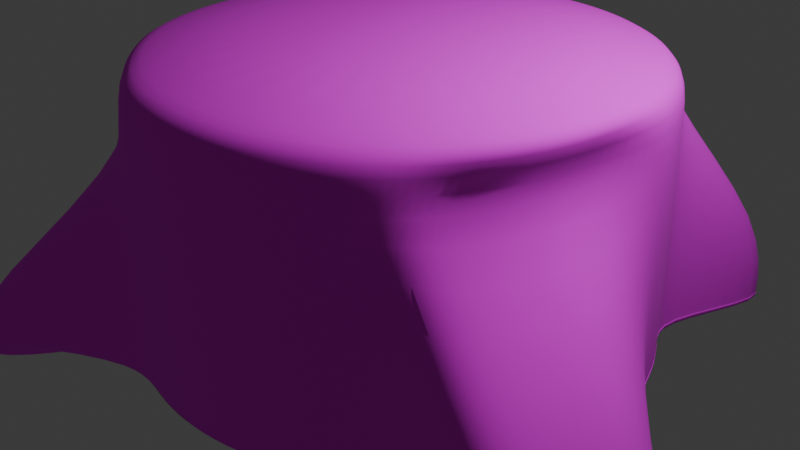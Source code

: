 # Source: Stump.blend  (saved by Blender 4.1.24; exported with 4.5.12 LTS)
import bpy
from mathutils import Matrix  # noqa: F401  (used for matrix-valued properties, if any)

bpy.ops.wm.read_factory_settings(use_empty=True)
scene = bpy.context.scene
scene.name = 'Scene'

# ---- collections
col_collection = bpy.data.collections.new('Collection'); scene.collection.children.link(col_collection)

# ---- images (referenced by path relative to the original .blend; pixels are not part of the script)
import os
ASSET_DIR = os.environ.get("B2B_ASSET_DIR", "")  # directory of the original .blend (textures are referenced by path, not embedded)
HERE = os.path.dirname(os.path.abspath(__file__))  # packed textures are extracted next to this script under _unpacked/

def load_image(name, relpath, width, height, colorspace="sRGB"):
    """Load a texture the original file referenced (path relative to the .blend, or extracted next to this script)."""
    p = next((c for c in (os.path.join(HERE, relpath), os.path.join(ASSET_DIR, relpath)) if relpath and os.path.exists(c)), "")
    if p:
        img = bpy.data.images.load(p, check_existing=True)
        img.name = name
    else:  # same state as the original file: an image datablock whose file is absent (Cycles renders it pink)
        img = bpy.data.images.new(name, width, height)
        img.source = "FILE"
        img.filepath = "//" + (relpath or name)
    img.colorspace_settings.name = colorspace
    return img
img_stump_png = load_image('stump.png', 'stump.png', 1024, 1024, 'sRGB')

# ---- materials (node trees are filled in below, after node groups)
mat_material = bpy.data.materials.new('Material')
mat_material.use_transparent_shadow = False

# ---- material node trees
mat_material.use_nodes = True; mat_material.node_tree.nodes.clear()
_N = mat_material.node_tree.nodes; _L = mat_material.node_tree.links
n0 = _N.new('ShaderNodeBsdfPrincipled'); n0.name = 'Principled BSDF'; n0.location = (10, 300)
n0.inputs[2].default_value = 1.0
n1 = _N.new('ShaderNodeOutputMaterial'); n1.name = 'Material Output'; n1.location = (300, 300)
n2 = _N.new('ShaderNodeTexImage'); n2.name = 'Image Texture'; n2.location = (-280, 280)
n2.image = img_stump_png
n2.interpolation = 'Closest'
_L.new(n0.outputs[0], n1.inputs[0])
_L.new(n2.outputs[0], n0.inputs[0])
n1.is_active_output = True

# ---- world
world_world = bpy.data.worlds.new('World'); scene.world = world_world
world_world.use_nodes = True; world_world.node_tree.nodes.clear()
_N = world_world.node_tree.nodes; _L = world_world.node_tree.links
n0 = _N.new('ShaderNodeOutputWorld'); n0.name = 'World Output'; n0.location = (300, 300)
n1 = _N.new('ShaderNodeBackground'); n1.name = 'Background'; n1.location = (10, 300)
n1.inputs[0].default_value = (0.05088, 0.05088, 0.05088, 1.0)
_L.new(n1.outputs[0], n0.inputs[0])
n0.is_active_output = True
world_world.color = (0.05088, 0.05088, 0.05088)
world_world.use_sun_shadow = False
world_world.sun_shadow_jitter_overblur = 0.0

# ---- cameras
cam_camera = bpy.data.cameras.new('Camera')
cam_camera.clip_end = 100.0
cam_camera.ortho_scale = 7.314

# ---- lights
light_light = bpy.data.lights.new('Light', 'POINT')
light_light.transmission_factor = 0.0
light_light.use_soft_falloff = False
light_light.energy = 1000.0
light_light.shadow_soft_size = 0.1
light_light.shadow_maximum_resolution = 0.006
light_light.use_absolute_resolution = True

# ---- meshes
me_cylinder = bpy.data.meshes.new('Cylinder')
me_cylinder.from_pydata([(0.0, 1.0, -1.0), (0.0, 1.0, 1.0), (0.1951, 0.9808, -1.0), (0.1951, 0.9808, 1.0), (0.6728, 1.477, -1.256), (0.3827, 0.9239, 1.0), (0.8457, 1.385, -1.256), (0.5556, 0.8315, 1.0), (0.7071, 0.7071, -1.0), (0.7071, 0.7071, 1.0), (0.8315, 0.5556, -1.0), (0.8315, 0.5556, 1.0), (0.9239, 0.3827, -1.0), (0.9239, 0.3827, 1.0), (0.9808, 0.1951, -1.0), (0.9808, 0.1951, 1.0), (1.503, -0.2799, -0.9421), (0.8314, -0.004919, 0.914), (1.484, -0.475, -0.9421), (0.8122, -0.2, 0.914), (1.427, -0.6626, -0.9421), (0.7553, -0.3876, 0.914), (1.334, -0.8355, -0.9421), (0.6629, -0.5605, 0.914), (0.7071, -0.7071, -1.0), (0.7071, -0.7071, 1.0), (0.5556, -0.8315, -1.0), (0.5556, -0.8315, 1.0), (0.3827, -0.9239, -1.0), (0.3827, -0.9239, 1.0), (0.1951, -0.9808, -1.0), (0.1951, -0.9808, 1.0), (0.0, -1.0, -1.0), (0.0, -1.0, 1.0), (-0.1951, -0.9808, -1.0), (-0.1951, -0.9808, 1.0), (-0.3827, -0.9239, -1.0), (-0.3827, -0.9239, 1.0), (-1.077, -1.323, -1.102), (-0.4694, -0.7741, 0.7319), (-1.229, -1.199, -1.102), (-0.621, -0.6497, 0.7319), (-0.8315, -0.5556, -1.0), (-0.8315, -0.5556, 1.0), (-0.9239, -0.3827, -1.0), (-0.9239, -0.3827, 1.0), (-0.9808, -0.1951, -1.0), (-0.9808, -0.1951, 1.0), (-1.0, 0.0, -1.0), (-1.0, 0.0, 1.0), (-0.9808, 0.1951, -1.0), (-0.9808, 0.1951, 1.0), (-1.405, 0.7608, -1.096), (-0.8276, 0.2435, 0.6855), (-1.313, 0.9336, -1.096), (-0.7352, 0.4164, 0.6855), (-1.189, 1.085, -1.096), (-0.6108, 0.568, 0.6855), (-0.5556, 0.8315, -1.0), (-0.5556, 0.8315, 1.0), (-0.3827, 0.9239, -1.0), (-0.3827, 0.9239, 1.0), (-0.1951, 0.9808, -1.0), (-0.1951, 0.9808, 1.0), (0.0, 1.0, -0.1933), (0.1951, 0.9808, -0.1933), (0.6728, 1.477, -0.4493), (0.8457, 1.385, -0.4493), (0.7071, 0.7071, -0.1933), (0.8315, 0.5556, -0.1933), (0.9239, 0.3827, -0.1933), (0.9808, 0.1951, -0.1933), (1.334, -0.2848, -0.2214), (1.315, -0.4799, -0.2214), (1.258, -0.6675, -0.2214), (1.166, -0.8404, -0.2214), (0.7071, -0.7071, -0.1933), (0.5556, -0.8315, -0.1933), (0.3827, -0.9239, -0.1933), (0.1951, -0.9808, -0.1933), (0.0, -1.0, -0.1933), (-0.1951, -0.9808, -0.1933), (-0.3827, -0.9239, -0.1933), (-0.991, -1.266, -0.564), (-1.143, -1.141, -0.564), (-0.8315, -0.5556, -0.1933), (-0.9239, -0.3827, -0.1933), (-0.9808, -0.1951, -0.1933), (-1.0, 0.0, -0.1933), (-0.9808, 0.1951, -0.1933), (-1.309, 0.6216, -0.6038), (-1.217, 0.7945, -0.6038), (-1.092, 0.946, -0.6038), (-0.5556, 0.8315, -0.1933), (-0.3827, 0.9239, -0.1933), (-0.1951, 0.9808, -0.1933), (0.1951, 0.9808, 1.436), (1.773e-09, 1.0, 1.436), (0.3827, 0.9239, 1.436), (0.5556, 0.8315, 1.436), (0.7071, 0.7071, 1.436), (0.8315, 0.5556, 1.436), (0.9239, 0.3827, 1.436), (0.9808, 0.1951, 1.436), (1.0, 0.0, 1.436), (0.9808, -0.1951, 1.436), (0.9239, -0.3827, 1.436), (0.8315, -0.5556, 1.436), (0.7071, -0.7071, 1.436), (0.5556, -0.8315, 1.436), (0.3827, -0.9239, 1.436), (0.1951, -0.9808, 1.436), (1.773e-09, -1.0, 1.436), (-0.1951, -0.9808, 1.436), (-0.3827, -0.9239, 1.436), (-0.5556, -0.8315, 1.436), (-0.7071, -0.7071, 1.436), (-0.8315, -0.5556, 1.436), (-0.9239, -0.3827, 1.436), (-0.9808, -0.1951, 1.436), (-1.0, 0.0, 1.436), (-0.9808, 0.1951, 1.436), (-0.9239, 0.3827, 1.436), (-0.8315, 0.5556, 1.436), (-0.7071, 0.7071, 1.436), (-0.5556, 0.8315, 1.436), (-0.3827, 0.9239, 1.436), (-0.1951, 0.9808, 1.436), (0.001791, 1.0, -0.9116), (0.1969, 0.9808, -0.9116), (0.6746, 1.477, -1.168), (0.8475, 1.385, -1.168), (0.7089, 0.7071, -0.9116), (0.8333, 0.5556, -0.9116), (0.9257, 0.3827, -0.9116), (0.9826, 0.1951, -0.9116), (1.482, -0.2082, -1.447), (1.463, -0.4033, -1.447), (1.406, -0.5909, -1.447), (1.314, -0.7638, -1.447), (0.7089, -0.7071, -0.9116), (0.5574, -0.8315, -0.9116), (0.3845, -0.9239, -0.9116), (0.1969, -0.9808, -0.9116), (0.001791, -1.0, -0.9116), (-0.1933, -0.9808, -0.9116), (-0.3809, -0.9239, -0.9116), (-0.5538, -0.8315, -0.9116), (-0.7053, -0.7071, -0.9116), (-0.8297, -0.5556, -0.9116), (-0.9221, -0.3827, -0.9116), (-0.979, -0.1951, -0.9116), (-0.9982, 1.432e-07, -0.9116), (-0.979, 0.1951, -0.9116), (-1.404, 0.7608, -1.008), (-1.311, 0.9336, -1.008), (-1.187, 1.085, -1.008), (-0.5538, 0.8315, -0.9116), (-0.3809, 0.9239, -0.9116), (-0.1933, 0.9808, -0.9116), (0.1698, 0.8537, 1.491), (-1.201e-09, 0.8704, 1.491), (0.3331, 0.8041, 1.491), (0.4836, 0.7237, 1.491), (0.6155, 0.6155, 1.491), (0.7237, 0.4836, 1.491), (0.8041, 0.3331, 1.491), (0.8537, 0.1698, 1.491), (0.8704, 0.0, 1.491), (0.8537, -0.1698, 1.491), (0.8041, -0.3331, 1.491), (0.7237, -0.4836, 1.491), (0.6155, -0.6155, 1.491), (0.4836, -0.7237, 1.491), (0.3331, -0.8041, 1.491), (0.1698, -0.8537, 1.491), (-1.201e-09, -0.8704, 1.491), (-0.1698, -0.8537, 1.491), (-0.3331, -0.8041, 1.491), (-0.4836, -0.7237, 1.491), (-0.6155, -0.6155, 1.491), (-0.7237, -0.4836, 1.491), (-0.8041, -0.3331, 1.491), (-0.8537, -0.1698, 1.491), (-0.8704, 0.0, 1.491), (-0.8537, 0.1698, 1.491), (-0.8041, 0.3331, 1.491), (-0.7237, 0.4836, 1.491), (-0.6155, 0.6155, 1.491), (-0.4836, 0.7237, 1.491), (-0.3331, 0.8041, 1.491), (-0.1698, 0.8537, 1.491), (0.1192, 0.5992, 1.607), (3.253e-09, 0.6109, 1.607), (0.2338, 0.5644, 1.607), (0.3394, 0.5079, 1.607), (0.432, 0.432, 1.607), (0.5079, 0.3394, 1.607), (0.5644, 0.2338, 1.607), (0.5992, 0.1192, 1.607), (0.6109, -2.487e-09, 1.607), (0.5992, -0.1192, 1.607), (0.5644, -0.2338, 1.607), (0.5079, -0.3394, 1.607), (0.432, -0.432, 1.607), (0.3394, -0.5079, 1.607), (0.2338, -0.5644, 1.607), (0.1192, -0.5992, 1.607), (3.253e-09, -0.6109, 1.607), (-0.1192, -0.5992, 1.607), (-0.2338, -0.5644, 1.607), (-0.3394, -0.5079, 1.607), (-0.432, -0.432, 1.607), (-0.5079, -0.3394, 1.607), (-0.5644, -0.2338, 1.607), (-0.5992, -0.1192, 1.607), (-0.6109, -2.487e-09, 1.607), (-0.5992, 0.1192, 1.607), (-0.5644, 0.2338, 1.607), (-0.5079, 0.3394, 1.607), (-0.432, 0.432, 1.607), (-0.3394, 0.5079, 1.607), (-0.2338, 0.5644, 1.607), (-0.1192, 0.5992, 1.607), (0.001791, 1.0, -0.9116), (0.1969, 0.9808, -0.9116), (0.6746, 1.477, -1.168), (0.8475, 1.385, -1.168), (0.7089, 0.7071, -0.9116), (0.8333, 0.5556, -0.9116), (0.9257, 0.3827, -0.9116), (0.9826, 0.1951, -0.9116), (1.482, -0.2082, -1.447), (1.463, -0.4033, -1.447), (1.406, -0.5909, -1.447), (1.314, -0.7638, -1.447), (0.7089, -0.7071, -0.9116), (0.5574, -0.8315, -0.9116), (0.3845, -0.9239, -0.9116), (0.1969, -0.9808, -0.9116), (0.001791, -1.0, -0.9116), (-0.1933, -0.9808, -0.9116), (-0.3809, -0.9239, -0.9116), (-0.5538, -0.8315, -0.9116), (-0.7053, -0.7071, -0.9116), (-0.8297, -0.5556, -0.9116), (-0.9221, -0.3827, -0.9116), (-0.979, -0.1951, -0.9116), (-0.9982, 1.432e-07, -0.9116), (-0.979, 0.1951, -0.9116), (-1.404, 0.7608, -1.008), (-1.311, 0.9336, -1.008), (-1.187, 1.085, -1.008), (-0.5538, 0.8315, -0.9116), (-0.3809, 0.9239, -0.9116), (-0.1933, 0.9808, -0.9116), (-1.072, -1.317, -1.333), (-1.224, -1.192, -1.333), (-0.5517, -0.8274, -1.032), (-0.7033, -0.7031, -1.032), (0.003849, 1.004, -1.032), (0.1989, 0.9848, -1.032), (0.6766, 1.482, -1.288), (0.8495, 1.389, -1.288), (0.711, 0.7112, -1.032), (0.8353, 0.5596, -1.032), (0.9277, 0.3867, -1.032), (0.9846, 0.1991, -1.032), (1.484, -0.2042, -1.568), (1.465, -0.3993, -1.568), (1.408, -0.5869, -1.568), (1.316, -0.7598, -1.568), (0.711, -0.7031, -1.032), (0.5594, -0.8274, -1.032), (0.3865, -0.9198, -1.032), (0.1989, -0.9767, -1.032), (0.003849, -0.9959, -1.032), (-0.1912, -0.9767, -1.032), (-0.3788, -0.9198, -1.032), (-0.5517, -0.8274, -1.032), (-0.7033, -0.7031, -1.032), (-0.8276, -0.5515, -1.032), (-0.92, -0.3786, -1.032), (-0.9769, -0.191, -1.032), (-0.9962, 0.004056, -1.032), (-0.9769, 0.1991, -1.032), (-1.401, 0.7648, -1.128), (-1.309, 0.9377, -1.128), (-1.185, 1.089, -1.128), (-0.5517, 0.8355, -1.032), (-0.3788, 0.9279, -1.032), (-0.1912, 0.9848, -1.032)], [], [(64, 1, 3, 65), (65, 3, 5, 66), (66, 5, 7, 67), (67, 7, 9, 68), (68, 9, 11, 69), (69, 11, 13, 70), (70, 13, 15, 71), (71, 15, 17, 72), (72, 17, 19, 73), (73, 19, 21, 74), (74, 21, 23, 75), (75, 23, 25, 76), (76, 25, 27, 77), (77, 27, 29, 78), (78, 29, 31, 79), (79, 31, 33, 80), (80, 33, 35, 81), (81, 35, 37, 82), (82, 37, 39, 83), (83, 39, 41, 84), (84, 41, 43, 85), (85, 43, 45, 86), (86, 45, 47, 87), (87, 47, 49, 88), (88, 49, 51, 89), (89, 51, 53, 90), (90, 53, 55, 91), (91, 55, 57, 92), (92, 57, 59, 93), (93, 59, 61, 94), (19, 17, 104, 105), (94, 61, 63, 95), (95, 63, 1, 64), (8, 10, 133, 132), (62, 95, 64, 0), (60, 94, 95, 62), (58, 93, 94, 60), (56, 92, 93, 58), (54, 91, 92, 56), (52, 90, 91, 54), (50, 89, 90, 52), (48, 88, 89, 50), (46, 87, 88, 48), (44, 86, 87, 46), (42, 85, 86, 44), (40, 84, 85, 42), (38, 83, 84, 40), (36, 82, 83, 38), (34, 81, 82, 36), (32, 80, 81, 34), (30, 79, 80, 32), (28, 78, 79, 30), (26, 77, 78, 28), (24, 76, 77, 26), (22, 75, 76, 24), (20, 74, 75, 22), (18, 73, 74, 20), (16, 72, 73, 18), (14, 71, 72, 16), (12, 70, 71, 14), (10, 69, 70, 12), (8, 68, 69, 10), (6, 67, 68, 8), (4, 66, 67, 6), (2, 65, 66, 4), (0, 64, 65, 2), (110, 109, 173, 174), (37, 35, 113, 114), (55, 53, 122, 123), (11, 9, 100, 101), (29, 27, 109, 110), (47, 45, 118, 119), (3, 1, 97, 96), (1, 63, 127, 97), (21, 19, 105, 106), (39, 37, 114, 115), (57, 55, 123, 124), (13, 11, 101, 102), (31, 29, 110, 111), (49, 47, 119, 120), (5, 3, 96, 98), (23, 21, 106, 107), (41, 39, 115, 116), (59, 57, 124, 125), (15, 13, 102, 103), (33, 31, 111, 112), (51, 49, 120, 121), (7, 5, 98, 99), (25, 23, 107, 108), (43, 41, 116, 117), (61, 59, 125, 126), (17, 15, 103, 104), (35, 33, 112, 113), (53, 51, 121, 122), (9, 7, 99, 100), (27, 25, 108, 109), (45, 43, 117, 118), (63, 61, 126, 127), (146, 147, 243, 242), (26, 28, 142, 141), (44, 46, 151, 150), (0, 2, 129, 128), (62, 0, 128, 159), (18, 20, 138, 137), (36, 38, 147, 146), (54, 56, 156, 155), (10, 12, 134, 133), (28, 30, 143, 142), (46, 48, 152, 151), (2, 4, 130, 129), (20, 22, 139, 138), (251, 252, 288, 287), (56, 58, 157, 156), (12, 14, 135, 134), (30, 32, 144, 143), (48, 50, 153, 152), (4, 6, 131, 130), (22, 24, 140, 139), (40, 42, 149, 148), (58, 60, 158, 157), (14, 16, 136, 135), (32, 34, 145, 144), (50, 52, 154, 153), (6, 8, 132, 131), (24, 26, 141, 140), (42, 44, 150, 149), (60, 62, 159, 158), (16, 18, 137, 136), (34, 36, 146, 145), (52, 54, 155, 154), (180, 179, 211, 212), (96, 97, 161, 160), (124, 123, 187, 188), (111, 110, 174, 175), (98, 96, 160, 162), (125, 124, 188, 189), (112, 111, 175, 176), (99, 98, 162, 163), (126, 125, 189, 190), (113, 112, 176, 177), (100, 99, 163, 164), (127, 126, 190, 191), (114, 113, 177, 178), (101, 100, 164, 165), (97, 127, 191, 161), (115, 114, 178, 179), (102, 101, 165, 166), (116, 115, 179, 180), (103, 102, 166, 167), (117, 116, 180, 181), (104, 103, 167, 168), (118, 117, 181, 182), (105, 104, 168, 169), (119, 118, 182, 183), (106, 105, 169, 170), (120, 119, 183, 184), (107, 106, 170, 171), (121, 120, 184, 185), (108, 107, 171, 172), (122, 121, 185, 186), (109, 108, 172, 173), (123, 122, 186, 187), (192, 193, 223, 222, 221, 220, 219, 218, 217, 216, 215, 214, 213, 212, 211, 210, 209, 208, 207, 206, 205, 204, 203, 202, 201, 200, 199, 198, 197, 196, 195, 194), (167, 166, 198, 199), (181, 180, 212, 213), (168, 167, 199, 200), (182, 181, 213, 214), (169, 168, 200, 201), (183, 182, 214, 215), (170, 169, 201, 202), (184, 183, 215, 216), (171, 170, 202, 203), (185, 184, 216, 217), (172, 171, 203, 204), (186, 185, 217, 218), (173, 172, 204, 205), (187, 186, 218, 219), (174, 173, 205, 206), (160, 161, 193, 192), (188, 187, 219, 220), (175, 174, 206, 207), (162, 160, 192, 194), (189, 188, 220, 221), (176, 175, 207, 208), (163, 162, 194, 195), (190, 189, 221, 222), (177, 176, 208, 209), (164, 163, 195, 196), (191, 190, 222, 223), (178, 177, 209, 210), (165, 164, 196, 197), (161, 191, 223, 193), (179, 178, 210, 211), (166, 165, 197, 198), (224, 225, 261, 260), (133, 134, 230, 229), (147, 148, 244, 243), (134, 135, 231, 230), (148, 149, 245, 244), (135, 136, 232, 231), (149, 150, 246, 245), (136, 137, 233, 232), (150, 151, 247, 246), (137, 138, 234, 233), (151, 152, 248, 247), (138, 139, 235, 234), (152, 153, 249, 248), (139, 140, 236, 235), (153, 154, 250, 249), (140, 141, 237, 236), (154, 155, 251, 250), (141, 142, 238, 237), (128, 129, 225, 224), (155, 156, 252, 251), (142, 143, 239, 238), (129, 130, 226, 225), (156, 157, 253, 252), (143, 144, 240, 239), (130, 131, 227, 226), (157, 158, 254, 253), (144, 145, 241, 240), (131, 132, 228, 227), (158, 159, 255, 254), (145, 146, 242, 241), (132, 133, 229, 228), (159, 128, 224, 255), (256, 257, 259, 258), (260, 261, 262, 263, 264, 265, 266, 267, 268, 269, 270, 271, 272, 273, 274, 275, 276, 277, 278, 279, 280, 281, 282, 283, 284, 285, 286, 287, 288, 289, 290, 291), (238, 239, 275, 274), (225, 226, 262, 261), (252, 253, 289, 288), (148, 147, 258, 259), (239, 240, 276, 275), (226, 227, 263, 262), (253, 254, 290, 289), (240, 241, 277, 276), (227, 228, 264, 263), (254, 255, 291, 290), (241, 242, 278, 277), (38, 40, 257, 256), (228, 229, 265, 264), (255, 224, 260, 291), (242, 243, 279, 278), (229, 230, 266, 265), (243, 244, 280, 279), (230, 231, 267, 266), (244, 245, 281, 280), (231, 232, 268, 267), (40, 148, 259, 257), (245, 246, 282, 281), (232, 233, 269, 268), (246, 247, 283, 282), (233, 234, 270, 269), (247, 248, 284, 283), (234, 235, 271, 270), (248, 249, 285, 284), (235, 236, 272, 271), (249, 250, 286, 285), (147, 38, 256, 258), (236, 237, 273, 272), (250, 251, 287, 286), (237, 238, 274, 273)])
me_cylinder.polygons.foreach_set('use_smooth', [True] * 262)
_uv = me_cylinder.uv_layers.new(name='UVMap')
_uv.uv.foreach_set('vector', [-1.021, 0.2491, -0.8652, 0.3436, -1.025, 0.342, -1.182, 0.2474, -1.182, 0.2474, -1.025, 0.342, -1.185, 0.3406, -1.369, 0.2461, -1.369, 0.2461, -1.185, 0.3406, -1.345, 0.3395, -1.468, 0.245, -1.468, 0.245, -1.345, 0.3395, -1.504, 0.3387, -1.664, 0.2441, -1.664, 0.2441, -1.504, 0.3387, -1.663, 0.3382, -1.824, 0.2436, -1.824, 0.2436, -1.663, 0.3382, -1.823, 0.3381, -1.985, 0.2435, -1.985, 0.2435, -1.823, 0.3381, -2.022, 0.2864, -2.145, 0.2437, 3.029, 0.2437, 3.176, 0.2841, 3.029, 0.3139, 2.695, 0.2339, 2.695, 0.2339, 3.029, 0.3139, 2.837, 0.3148, 2.58, 0.2349, 2.58, 0.2349, 2.837, 0.3148, 2.648, 0.3161, 2.467, 0.2361, 2.467, 0.2361, 2.648, 0.3161, 2.461, 0.3176, 2.354, 0.2377, 2.354, 0.2377, 2.461, 0.3176, 2.392, 0.3444, 2.224, 0.2498, 2.224, 0.2498, 2.392, 0.3444, 2.23, 0.3462, 2.062, 0.2516, 2.062, 0.2516, 2.23, 0.3462, 2.068, 0.3481, 1.9, 0.2535, 1.9, 0.2535, 2.068, 0.3481, 1.906, 0.35, 1.738, 0.2554, 1.738, 0.2554, 1.906, 0.35, 1.743, 0.3517, 1.576, 0.2572, 1.576, 0.2572, 1.743, 0.3517, 1.58, 0.3534, 1.413, 0.2588, 1.413, 0.2588, 1.58, 0.3534, 1.417, 0.3548, 1.251, 0.2602, 1.251, 0.2602, 1.417, 0.3548, 1.225, 0.3526, 1.048, 0.2611, 1.048, 0.2611, 1.225, 0.3526, 1.075, 0.3511, 0.9477, 0.2619, 0.9477, 0.2619, 1.075, 0.3511, 0.9246, 0.3572, 0.7619, 0.2626, 0.7619, 0.2626, 0.9246, 0.3572, 0.7603, 0.3573, 0.5989, 0.2627, 0.5989, 0.2627, 0.7603, 0.3573, 0.5962, 0.357, 0.4361, 0.2625, 0.4361, 0.2625, 0.5962, 0.357, 0.4322, 0.3564, 0.2733, 0.2618, 0.2733, 0.2618, 0.4322, 0.3564, 0.2685, 0.3555, 0.1107, 0.2609, 0.1107, 0.2609, 0.2685, 0.3555, 0.1133, 0.3513, -0.08251, 0.2571, -0.08251, 0.2571, 0.1133, 0.3513, -0.07727, 0.3497, -0.1939, 0.2556, -0.1939, 0.2556, -0.07727, 0.3497, -0.2709, 0.348, -0.3054, 0.2539, -0.3054, 0.2539, -0.2709, 0.348, -0.3822, 0.3492, -0.5374, 0.2546, -0.5374, 0.2546, -0.3822, 0.3492, -0.5437, 0.3473, -0.6989, 0.2527, 2.837, 0.3148, 3.029, 0.3139, 3.033, 0.4737, 2.874, 0.4737, -0.6989, 0.2527, -0.5437, 0.3473, -0.7047, 0.3454, -0.8601, 0.2508, -0.8601, 0.2508, -0.7047, 0.3454, -0.8652, 0.3436, -1.021, 0.2491, -1.663, 0.004323, -1.825, 0.004428, -1.831, 0.004432, -1.67, 0.004327, -0.8573, 0.003796, -0.8601, 0.2508, -1.021, 0.2491, -1.018, 0.003901, -0.6961, 0.00369, -0.6989, 0.2527, -0.8601, 0.2508, -0.8573, 0.003796, -0.5348, 0.003585, -0.5374, 0.2546, -0.6989, 0.2527, -0.6961, 0.00369, -0.3297, 0.003451, -0.3054, 0.2539, -0.5374, 0.2546, -0.5348, 0.003585, -0.2297, 0.003385, -0.1939, 0.2556, -0.3054, 0.2539, -0.3297, 0.003451, -0.1294, 0.00332, -0.08251, 0.2571, -0.1939, 0.2556, -0.2297, 0.003385, 0.1113, 0.003163, 0.1107, 0.2609, -0.08251, 0.2571, -0.1294, 0.00332, 0.2732, 0.003057, 0.2733, 0.2618, 0.1107, 0.2609, 0.1113, 0.003163, 0.4352, 0.002951, 0.4361, 0.2625, 0.2733, 0.2618, 0.2732, 0.003057, 0.5973, 0.002845, 0.5989, 0.2627, 0.4361, 0.2625, 0.4352, 0.002951, 0.7596, 0.002739, 0.7619, 0.2626, 0.5989, 0.2627, 0.5973, 0.002845, 0.917, 0.002636, 0.9477, 0.2619, 0.7619, 0.2626, 0.7596, 0.002739, 1.012, 0.002574, 1.048, 0.2611, 0.9477, 0.2619, 0.917, 0.002636, 1.247, 0.00242, 1.251, 0.2602, 1.048, 0.2611, 1.012, 0.002574, 1.41, 0.002314, 1.413, 0.2588, 1.251, 0.2602, 1.247, 0.00242, 1.572, 0.002208, 1.576, 0.2572, 1.413, 0.2588, 1.41, 0.002314, 1.735, 0.002101, 1.738, 0.2554, 1.576, 0.2572, 1.572, 0.002208, 1.898, 0.001995, 1.9, 0.2535, 1.738, 0.2554, 1.735, 0.002101, 2.06, 0.001889, 2.062, 0.2516, 1.9, 0.2535, 1.898, 0.001995, 2.223, 0.001783, 2.224, 0.2498, 2.062, 0.2516, 2.06, 0.001889, 2.406, 0.001663, 2.354, 0.2377, 2.224, 0.2498, 2.223, 0.001783, 2.509, 0.001596, 2.467, 0.2361, 2.354, 0.2377, 2.406, 0.001663, 2.612, 0.001528, 2.58, 0.2349, 2.467, 0.2361, 2.509, 0.001596, 2.716, 0.00146, 2.695, 0.2339, 2.58, 0.2349, 2.612, 0.001528, 3.033, 0.001253, 3.029, 0.2437, 2.695, 0.2339, 2.716, 0.00146, -1.986, 0.004534, -1.985, 0.2435, -2.145, 0.2437, -2.148, 0.004639, -1.825, 0.004428, -1.824, 0.2436, -1.985, 0.2435, -1.986, 0.004534, -1.663, 0.004323, -1.664, 0.2441, -1.824, 0.2436, -1.825, 0.004428, -1.452, 0.004184, -1.468, 0.245, -1.664, 0.2441, -1.663, 0.004323, -1.352, 0.004119, -1.369, 0.2461, -1.468, 0.245, -1.452, 0.004184, -1.18, 0.004006, -1.182, 0.2474, -1.369, 0.2461, -1.352, 0.004119, -1.018, 0.003901, -1.021, 0.2491, -1.182, 0.2474, -1.18, 0.004006, 0.3501, 0.5107, 0.4465, 0.501, 0.4536, 0.5359, 0.3707, 0.5443, 1.417, 0.3548, 1.58, 0.3534, 1.582, 0.4737, 1.418, 0.4737, -0.07727, 0.3497, 0.1133, 0.3513, 0.1034, 0.4737, -0.05982, 0.4737, -1.663, 0.3382, -1.504, 0.3387, -1.505, 0.4737, -1.664, 0.4737, 2.068, 0.3481, 2.23, 0.3462, 2.233, 0.4737, 2.071, 0.4737, 0.5962, 0.357, 0.7603, 0.3573, 0.7602, 0.4737, 0.5956, 0.4737, -1.025, 0.342, -0.8652, 0.3436, -0.8674, 0.4737, -1.027, 0.4737, -0.8652, 0.3436, -0.7047, 0.3454, -0.707, 0.4737, -0.8674, 0.4737, 2.648, 0.3161, 2.837, 0.3148, 2.874, 0.4737, 2.714, 0.4737, 1.225, 0.3526, 1.417, 0.3548, 1.418, 0.4737, 1.254, 0.4737, -0.2709, 0.348, -0.07727, 0.3497, -0.05982, 0.4737, -0.2225, 0.4737, -1.823, 0.3381, -1.663, 0.3382, -1.664, 0.4737, -1.823, 0.4737, 1.906, 0.35, 2.068, 0.3481, 2.071, 0.4737, 1.909, 0.4737, 0.4322, 0.3564, 0.5962, 0.357, 0.5956, 0.4737, 0.4312, 0.4737, -1.185, 0.3406, -1.025, 0.342, -1.027, 0.4737, -1.187, 0.4737, 2.461, 0.3176, 2.648, 0.3161, 2.714, 0.4737, 2.554, 0.4737, 1.075, 0.3511, 1.225, 0.3526, 1.254, 0.4737, 1.09, 0.4737, -0.3822, 0.3492, -0.2709, 0.348, -0.2225, 0.4737, -0.3845, 0.4737, -2.022, 0.2864, -1.823, 0.3381, -1.823, 0.4737, -1.981, 0.4737, 1.743, 0.3517, 1.906, 0.35, 1.909, 0.4737, 1.746, 0.4737, 0.2685, 0.3555, 0.4322, 0.3564, 0.4312, 0.4737, 0.2671, 0.4737, -1.345, 0.3395, -1.185, 0.3406, -1.187, 0.4737, -1.346, 0.4737, 2.392, 0.3444, 2.461, 0.3176, 2.554, 0.4737, 2.394, 0.4737, 0.9246, 0.3572, 1.075, 0.3511, 1.09, 0.4737, 0.9249, 0.4737, -0.5437, 0.3473, -0.3822, 0.3492, -0.3845, 0.4737, -0.546, 0.4737, -2.129, 0.3379, -2.022, 0.2864, -1.981, 0.4737, -2.14, 0.4737, 1.58, 0.3534, 1.743, 0.3517, 1.746, 0.4737, 1.582, 0.4737, 0.1133, 0.3513, 0.2685, 0.3555, 0.2671, 0.4737, 0.1034, 0.4737, -1.504, 0.3387, -1.345, 0.3395, -1.346, 0.4737, -1.505, 0.4737, 2.23, 0.3462, 2.392, 0.3444, 2.394, 0.4737, 2.233, 0.4737, 0.7603, 0.3573, 0.9246, 0.3572, 0.9249, 0.4737, 0.7602, 0.4737, -0.7047, 0.3454, -0.5437, 0.3473, -0.546, 0.4737, -0.707, 0.4737, 1.244, 0.002423, 1.081, 0.002529, 1.081, 0.002529, 1.244, 0.002423, 2.06, 0.001889, 1.898, 0.001995, 1.894, 0.001997, 2.057, 0.001891, 0.5973, 0.002845, 0.4352, 0.002951, 0.4301, 0.002954, 0.5926, 0.002848, -1.018, 0.003901, -1.18, 0.004006, -1.187, 0.004011, -1.026, 0.003906, -0.8573, 0.003796, -1.018, 0.003901, -1.026, 0.003906, -0.8645, 0.0038, 2.612, 0.001528, 2.509, 0.001596, 2.568, 0.001557, 2.675, 0.001487, 1.247, 0.00242, 1.012, 0.002574, 1.081, 0.002529, 1.244, 0.002423, -0.2297, 0.003385, -0.3297, 0.003451, -0.3359, 0.003455, -0.2357, 0.003389, -1.825, 0.004428, -1.986, 0.004534, -1.992, 0.004537, -1.831, 0.004432, 1.898, 0.001995, 1.735, 0.002101, 1.732, 0.002104, 1.894, 0.001997, 0.4352, 0.002951, 0.2732, 0.003057, 0.2677, 0.00306, 0.4301, 0.002954, -1.18, 0.004006, -1.352, 0.004119, -1.359, 0.004123, -1.187, 0.004011, 2.509, 0.001596, 2.406, 0.001663, 2.462, 0.001627, 2.568, 0.001557, -0.2357, 0.003389, -0.3359, 0.003455, -0.3305, 0.003451, -0.2305, 0.003386, -0.3297, 0.003451, -0.5348, 0.003585, -0.5418, 0.003589, -0.3359, 0.003455, -1.986, 0.004534, -2.148, 0.004639, -2.153, 0.004643, -1.992, 0.004537, 1.735, 0.002101, 1.572, 0.002208, 1.569, 0.00221, 1.732, 0.002104, 0.2732, 0.003057, 0.1113, 0.003163, 0.1054, 0.003166, 0.2677, 0.00306, -1.352, 0.004119, -1.452, 0.004184, -1.458, 0.004188, -1.359, 0.004123, 2.406, 0.001663, 2.223, 0.001783, 2.219, 0.001785, 2.462, 0.001627, 0.917, 0.002636, 0.7596, 0.002739, 0.7553, 0.002742, 0.918, 0.002635, -0.5348, 0.003585, -0.6961, 0.00369, -0.7032, 0.003695, -0.5418, 0.003589, 3.033, 0.001253, 2.716, 0.00146, 2.782, 0.001417, 3.028, 0.001257, 1.572, 0.002208, 1.41, 0.002314, 1.406, 0.002316, 1.569, 0.00221, 0.1113, 0.003163, -0.1294, 0.00332, -0.1354, 0.003324, 0.1054, 0.003166, -1.452, 0.004184, -1.663, 0.004323, -1.67, 0.004327, -1.458, 0.004188, 2.223, 0.001783, 2.06, 0.001889, 2.057, 0.001891, 2.219, 0.001785, 0.7596, 0.002739, 0.5973, 0.002845, 0.5926, 0.002848, 0.7553, 0.002742, -0.6961, 0.00369, -0.8573, 0.003796, -0.8645, 0.0038, -0.7032, 0.003695, 2.716, 0.00146, 2.612, 0.001528, 2.675, 0.001487, 2.782, 0.001417, 1.41, 0.002314, 1.247, 0.00242, 1.244, 0.002423, 1.406, 0.002316, -0.1294, 0.00332, -0.2297, 0.003385, -0.2357, 0.003389, -0.1354, 0.003324, 0.06683, 0.7297, 0.08322, 0.6883, 0.2157, 0.7083, 0.2044, 0.7365, 0.8847, 0.9106, 0.8149, 0.9453, 0.7704, 0.9181, 0.8305, 0.8883, 0.4472, 1.001, 0.3506, 0.9913, 0.371, 0.9576, 0.454, 0.9659, 0.2595, 0.5296, 0.3501, 0.5107, 0.3707, 0.5443, 0.2926, 0.5605, 0.9397, 0.8696, 0.8847, 0.9106, 0.8305, 0.8883, 0.8776, 0.853, 0.5454, 1.001, 0.4472, 1.001, 0.454, 0.9659, 0.5386, 0.9659, 0.1779, 0.5569, 0.2595, 0.5296, 0.2926, 0.5605, 0.2224, 0.5841, 0.9775, 0.8241, 0.9397, 0.8696, 0.8776, 0.853, 0.9101, 0.8138, 0.6418, 0.9913, 0.5454, 1.001, 0.5386, 0.9659, 0.6215, 0.9577, 0.1082, 0.5917, 0.1779, 0.5569, 0.2224, 0.5841, 0.1626, 0.614, 0.9968, 0.7757, 0.9775, 0.8241, 0.9101, 0.8138, 0.9268, 0.7723, 0.7329, 0.9726, 0.6418, 0.9913, 0.6215, 0.9577, 0.6999, 0.9416, 0.05364, 0.6327, 0.1082, 0.5917, 0.1626, 0.614, 0.1156, 0.6492, 0.9968, 0.7264, 0.9968, 0.7757, 0.9268, 0.7723, 0.9269, 0.7299, 0.8149, 0.9453, 0.7329, 0.9726, 0.6999, 0.9416, 0.7704, 0.9181, 0.01618, 0.6781, 0.05364, 0.6327, 0.1156, 0.6492, 0.08322, 0.6883, 0.9776, 0.6781, 0.9968, 0.7264, 0.9269, 0.7299, 0.9104, 0.6883, -0.003026, 0.7263, 0.01618, 0.6781, 0.08322, 0.6883, 0.06683, 0.7297, 0.9401, 0.6325, 0.9776, 0.6781, 0.9104, 0.6883, 0.8779, 0.6491, -0.00303, 0.7754, -0.003026, 0.7263, 0.06683, 0.7297, 0.06674, 0.772, 0.8853, 0.5915, 0.9401, 0.6325, 0.8779, 0.6491, 0.8309, 0.6138, 0.01592, 0.8235, -0.00303, 0.7754, 0.06674, 0.772, 0.08302, 0.8134, 0.8155, 0.5564, 0.8853, 0.5915, 0.8309, 0.6138, 0.7708, 0.5838, 0.05323, 0.8691, 0.01592, 0.8235, 0.08302, 0.8134, 0.1153, 0.8525, 0.7332, 0.529, 0.8155, 0.5564, 0.7708, 0.5838, 0.7001, 0.5602, 0.1078, 0.9101, 0.05323, 0.8691, 0.1153, 0.8525, 0.1622, 0.8878, 0.6418, 0.5102, 0.7332, 0.529, 0.7001, 0.5602, 0.6216, 0.544, 0.1774, 0.945, 0.1078, 0.9101, 0.1622, 0.8878, 0.2222, 0.9178, 0.545, 0.5008, 0.6418, 0.5102, 0.6216, 0.544, 0.5384, 0.5358, 0.2595, 0.9725, 0.1774, 0.945, 0.2222, 0.9178, 0.2927, 0.9414, 0.4465, 0.501, 0.545, 0.5008, 0.5384, 0.5358, 0.4536, 0.5359, 0.3506, 0.9913, 0.2595, 0.9725, 0.2927, 0.9414, 0.371, 0.9576, 0.7233, 0.8442, 0.6826, 0.8645, 0.6348, 0.8805, 0.5816, 0.8915, 0.5251, 0.897, 0.4675, 0.897, 0.4111, 0.8913, 0.358, 0.8802, 0.3101, 0.8642, 0.2694, 0.8439, 0.2375, 0.82, 0.2155, 0.7934, 0.2043, 0.7652, 0.2044, 0.7365, 0.2157, 0.7083, 0.2379, 0.6818, 0.2698, 0.6578, 0.3104, 0.6374, 0.3582, 0.6214, 0.4114, 0.6104, 0.4678, 0.6048, 0.5253, 0.6048, 0.5817, 0.6104, 0.6348, 0.6215, 0.6828, 0.6375, 0.7236, 0.6579, 0.7556, 0.6818, 0.7777, 0.7084, 0.7889, 0.7367, 0.7888, 0.7654, 0.7775, 0.7937, 0.7553, 0.8203, 0.8779, 0.6491, 0.9104, 0.6883, 0.7777, 0.7084, 0.7556, 0.6818, 0.06674, 0.772, 0.06683, 0.7297, 0.2044, 0.7365, 0.2043, 0.7652, 0.8309, 0.6138, 0.8779, 0.6491, 0.7556, 0.6818, 0.7236, 0.6579, 0.08302, 0.8134, 0.06674, 0.772, 0.2043, 0.7652, 0.2155, 0.7934, 0.7708, 0.5838, 0.8309, 0.6138, 0.7236, 0.6579, 0.6828, 0.6375, 0.1153, 0.8525, 0.08302, 0.8134, 0.2155, 0.7934, 0.2375, 0.82, 0.7001, 0.5602, 0.7708, 0.5838, 0.6828, 0.6375, 0.6348, 0.6215, 0.1622, 0.8878, 0.1153, 0.8525, 0.2375, 0.82, 0.2694, 0.8439, 0.6216, 0.544, 0.7001, 0.5602, 0.6348, 0.6215, 0.5817, 0.6104, 0.2222, 0.9178, 0.1622, 0.8878, 0.2694, 0.8439, 0.3101, 0.8642, 0.5384, 0.5358, 0.6216, 0.544, 0.5817, 0.6104, 0.5253, 0.6048, 0.2927, 0.9414, 0.2222, 0.9178, 0.3101, 0.8642, 0.358, 0.8802, 0.4536, 0.5359, 0.5384, 0.5358, 0.5253, 0.6048, 0.4678, 0.6048, 0.371, 0.9576, 0.2927, 0.9414, 0.358, 0.8802, 0.4111, 0.8913, 0.3707, 0.5443, 0.4536, 0.5359, 0.4678, 0.6048, 0.4114, 0.6104, 0.8305, 0.8883, 0.7704, 0.9181, 0.6826, 0.8645, 0.7233, 0.8442, 0.454, 0.9659, 0.371, 0.9576, 0.4111, 0.8913, 0.4675, 0.897, 0.2926, 0.5605, 0.3707, 0.5443, 0.4114, 0.6104, 0.3582, 0.6214, 0.8776, 0.853, 0.8305, 0.8883, 0.7233, 0.8442, 0.7553, 0.8203, 0.5386, 0.9659, 0.454, 0.9659, 0.4675, 0.897, 0.5251, 0.897, 0.2224, 0.5841, 0.2926, 0.5605, 0.3582, 0.6214, 0.3104, 0.6374, 0.9101, 0.8138, 0.8776, 0.853, 0.7553, 0.8203, 0.7775, 0.7937, 0.6215, 0.9577, 0.5386, 0.9659, 0.5251, 0.897, 0.5816, 0.8915, 0.1626, 0.614, 0.2224, 0.5841, 0.3104, 0.6374, 0.2698, 0.6578, 0.9268, 0.7723, 0.9101, 0.8138, 0.7775, 0.7937, 0.7888, 0.7654, 0.6999, 0.9416, 0.6215, 0.9577, 0.5816, 0.8915, 0.6348, 0.8805, 0.1156, 0.6492, 0.1626, 0.614, 0.2698, 0.6578, 0.2379, 0.6818, 0.9269, 0.7299, 0.9268, 0.7723, 0.7888, 0.7654, 0.7889, 0.7367, 0.7704, 0.9181, 0.6999, 0.9416, 0.6348, 0.8805, 0.6826, 0.8645, 0.08322, 0.6883, 0.1156, 0.6492, 0.2379, 0.6818, 0.2157, 0.7083, 0.9104, 0.6883, 0.9269, 0.7299, 0.7889, 0.7367, 0.7777, 0.7084, -1.026, 0.003906, -1.187, 0.004011, -1.18, 0.004007, -1.019, 0.003902, -1.831, 0.004432, -1.992, 0.004537, -1.992, 0.004537, -1.831, 0.004432, 1.081, 0.002529, 0.918, 0.002635, 0.918, 0.002635, 1.081, 0.002529, -1.992, 0.004537, -2.153, 0.004643, -2.153, 0.004643, -1.992, 0.004537, 0.918, 0.002635, 0.7553, 0.002742, 0.7553, 0.002742, 0.918, 0.002635, 3.028, 0.001257, 2.782, 0.001417, 2.782, 0.001417, 3.028, 0.001257, 0.7553, 0.002742, 0.5926, 0.002848, 0.5926, 0.002848, 0.7553, 0.002742, 2.782, 0.001417, 2.675, 0.001487, 2.675, 0.001487, 2.782, 0.001417, 0.5926, 0.002848, 0.4301, 0.002954, 0.4301, 0.002954, 0.5926, 0.002848, 2.675, 0.001487, 2.568, 0.001557, 2.568, 0.001557, 2.675, 0.001487, 0.4301, 0.002954, 0.2677, 0.00306, 0.2677, 0.00306, 0.4301, 0.002954, 2.568, 0.001557, 2.462, 0.001627, 2.462, 0.001627, 2.568, 0.001557, 0.2677, 0.00306, 0.1054, 0.003166, 0.1054, 0.003166, 0.2677, 0.00306, 2.462, 0.001627, 2.219, 0.001785, 2.219, 0.001785, 2.462, 0.001627, 0.1054, 0.003166, -0.1354, 0.003324, -0.1354, 0.003324, 0.1054, 0.003166, 2.219, 0.001785, 2.057, 0.001891, 2.057, 0.001891, 2.219, 0.001785, -0.1354, 0.003324, -0.2357, 0.003389, -0.2357, 0.003389, -0.1354, 0.003324, 2.057, 0.001891, 1.894, 0.001997, 1.894, 0.001997, 2.057, 0.001891, -1.026, 0.003906, -1.187, 0.004011, -1.187, 0.004011, -1.026, 0.003906, -0.2357, 0.003389, -0.3359, 0.003455, -0.3359, 0.003455, -0.2357, 0.003389, 1.894, 0.001997, 1.732, 0.002104, 1.732, 0.002104, 1.894, 0.001997, -1.187, 0.004011, -1.359, 0.004123, -1.359, 0.004123, -1.187, 0.004011, -0.3359, 0.003455, -0.5418, 0.003589, -0.5418, 0.003589, -0.3359, 0.003455, 1.732, 0.002104, 1.569, 0.00221, 1.569, 0.00221, 1.732, 0.002104, -1.359, 0.004123, -1.458, 0.004188, -1.458, 0.004188, -1.359, 0.004123, -0.5418, 0.003589, -0.7032, 0.003695, -0.7032, 0.003695, -0.5418, 0.003589, 1.569, 0.00221, 1.406, 0.002316, 1.406, 0.002316, 1.569, 0.00221, -1.458, 0.004188, -1.67, 0.004327, -1.67, 0.004327, -1.458, 0.004188, -0.7032, 0.003695, -0.8645, 0.0038, -0.8645, 0.0038, -0.7032, 0.003695, 1.406, 0.002316, 1.244, 0.002423, 1.244, 0.002423, 1.406, 0.002316, -1.67, 0.004327, -1.831, 0.004432, -1.831, 0.004432, -1.67, 0.004327, -0.8645, 0.0038, -1.026, 0.003906, -1.026, 0.003906, -0.8645, 0.0038, 1.025, 0.002565, 0.93, 0.002628, 0.9238, 0.002632, 1.087, 0.002525, 0.1428, 0.2746, 0.1679, 0.2369, 7.513e-05, 0.1139, 0.05216, 0.08385, 0.3222, 0.1481, 0.3933, 0.1303, 0.47, 0.1199, 0.5492, 0.1171, 0.7944, 7.51e-05, 0.8684, 0.01458, 0.9374, 0.03427, 0.9999, 0.05878, 0.8811, 0.2118, 0.9167, 0.2473, 0.9376, 0.2856, 0.9432, 0.3253, 0.9332, 0.3647, 0.9081, 0.4024, 0.8687, 0.4369, 0.8166, 0.4669, 0.7538, 0.4912, 0.6827, 0.509, 0.6061, 0.5195, 0.5268, 0.5223, 0.448, 0.5173, 0.3726, 0.5047, 0.1088, 0.5641, 0.04883, 0.538, 7.501e-05, 0.5066, 0.1594, 0.392, 0.1384, 0.3537, 0.1328, 0.314, 1.894, 0.001997, 1.732, 0.002104, 1.741, 0.002098, 1.904, 0.001991, -1.187, 0.004011, -1.359, 0.004123, -1.351, 0.004119, -1.18, 0.004007, -0.3359, 0.003455, -0.5418, 0.003589, -0.5372, 0.003586, -0.3305, 0.003451, 0.918, 0.002635, 1.081, 0.002529, 1.087, 0.002525, 0.9238, 0.002632, 1.732, 0.002104, 1.569, 0.00221, 1.577, 0.002204, 1.741, 0.002098, -1.359, 0.004123, -1.458, 0.004188, -1.45, 0.004183, -1.351, 0.004119, -0.5418, 0.003589, -0.7032, 0.003695, -0.6982, 0.003692, -0.5372, 0.003586, 1.569, 0.00221, 1.406, 0.002316, 1.414, 0.002311, 1.577, 0.002204, -1.458, 0.004188, -1.67, 0.004327, -1.661, 0.004321, -1.45, 0.004183, -0.7032, 0.003695, -0.8645, 0.0038, -0.8589, 0.003797, -0.6982, 0.003692, 1.406, 0.002316, 1.244, 0.002423, 1.251, 0.002418, 1.414, 0.002311, 1.012, 0.002574, 0.917, 0.002636, 0.93, 0.002628, 1.025, 0.002565, -1.67, 0.004327, -1.831, 0.004432, -1.822, 0.004426, -1.661, 0.004321, -0.8645, 0.0038, -1.026, 0.003906, -1.019, 0.003902, -0.8589, 0.003797, 1.244, 0.002423, 1.081, 0.002529, 1.087, 0.002525, 1.251, 0.002418, -1.831, 0.004432, -1.992, 0.004537, -1.983, 0.004531, -1.822, 0.004426, 1.081, 0.002529, 0.918, 0.002635, 0.9238, 0.002632, 1.087, 0.002525, -1.992, 0.004537, -2.153, 0.004643, -2.144, 0.004636, -1.983, 0.004531, 0.918, 0.002635, 0.7553, 0.002742, 0.7605, 0.002738, 0.9238, 0.002632, 3.028, 0.001257, 2.782, 0.001417, 2.791, 0.001411, 3.038, 0.00125, 0.917, 0.002636, 0.918, 0.002635, 0.9238, 0.002632, 0.93, 0.002628, 0.7553, 0.002742, 0.5926, 0.002848, 0.5974, 0.002845, 0.7605, 0.002738, 2.782, 0.001417, 2.675, 0.001487, 2.684, 0.001481, 2.791, 0.001411, 0.5926, 0.002848, 0.4301, 0.002954, 0.4345, 0.002951, 0.5974, 0.002845, 2.675, 0.001487, 2.568, 0.001557, 2.578, 0.001551, 2.684, 0.001481, 0.4301, 0.002954, 0.2677, 0.00306, 0.2718, 0.003058, 0.4345, 0.002951, 2.568, 0.001557, 2.462, 0.001627, 2.471, 0.00162, 2.578, 0.001551, 0.2677, 0.00306, 0.1054, 0.003166, 0.1094, 0.003164, 0.2718, 0.003058, 2.462, 0.001627, 2.219, 0.001785, 2.229, 0.001779, 2.471, 0.00162, 0.1054, 0.003166, -0.1354, 0.003324, -0.1302, 0.00332, 0.1094, 0.003164, 1.081, 0.002529, 1.012, 0.002574, 1.025, 0.002565, 1.087, 0.002525, 2.219, 0.001785, 2.057, 0.001891, 2.066, 0.001885, 2.229, 0.001779, -0.1354, 0.003324, -0.2357, 0.003389, -0.2305, 0.003386, -0.1302, 0.00332, 2.057, 0.001891, 1.894, 0.001997, 1.904, 0.001991, 2.066, 0.001885])
me_cylinder.materials.append(mat_material)
me_cylinder.update()

# ---- objects
ob_light = bpy.data.objects.new('Light', light_light)
ob_camera = bpy.data.objects.new('Camera', cam_camera)
ob_cylinder = bpy.data.objects.new('Cylinder', me_cylinder)

# ---- transforms, parenting, visibility, modifiers, constraints
ob_light.location = (4.076, 1.005, 5.904)
ob_light.rotation_euler = (0.6503, 0.05522, 1.866)
ob_light.lock_rotations_4d = False
ob_light.empty_display_type = 'ARROWS'
ob_light.color = (0.0, 0.0, 0.0, 0.0)
ob_light.lineart.crease_threshold = 0.0
ob_camera.location = (7.359, -6.926, 4.958)
ob_camera.rotation_euler = (1.109, 0.0, 0.8149)
ob_camera.lock_rotations_4d = False
ob_camera.empty_display_type = 'ARROWS'
ob_camera.color = (0.0, 0.0, 0.0, 0.0)
ob_camera.display_type = 'WIRE'
ob_camera.lineart.crease_threshold = 0.0
ob_cylinder.location = (0.0, 0.0, 0.0)
ob_cylinder.scale = (2.68, 2.68, 1.237)
_m = ob_cylinder.modifiers.new('Subdivision', 'SUBSURF')

# ---- collection membership
col_collection.objects.link(ob_light)
col_collection.objects.link(ob_camera)
col_collection.objects.link(ob_cylinder)

# ---- scene / render settings (as saved in the file)
scene.camera = ob_camera
scene.frame_start = 1; scene.frame_end = 250; scene.frame_set(1)
scene.render.engine = 'BLENDER_EEVEE_NEXT'
scene.cycles.sampling_pattern = 'TABULATED_SOBOL'
scene.eevee.ray_tracing_options.trace_max_roughness = 0.0
bpy.context.view_layer.update()
